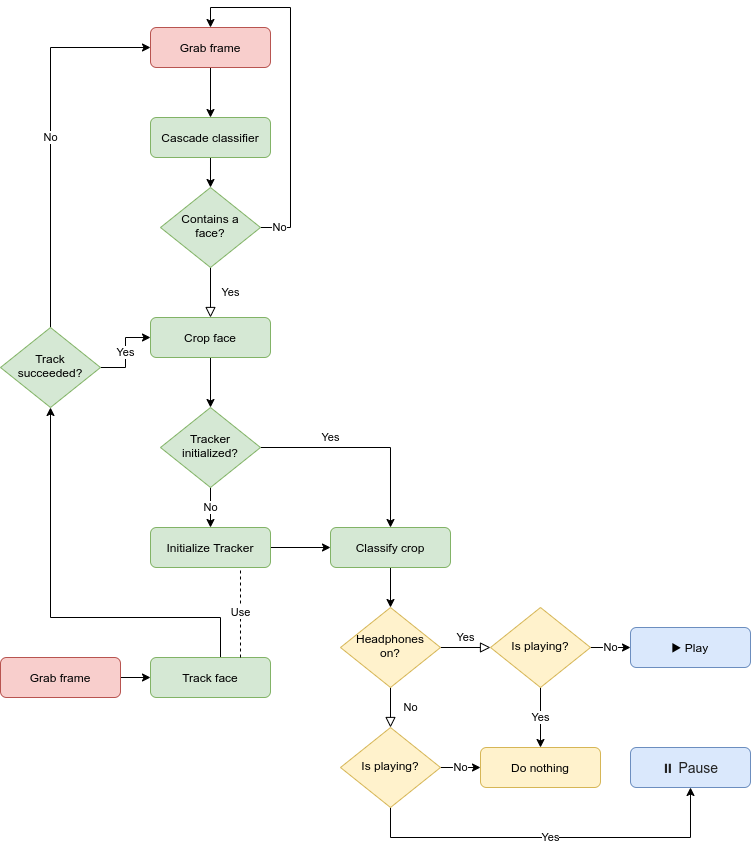

The diagram above was exported from draw.io. Its source (the exported page's mxGraphModel, read from the mxfile embedded in the PNG):
<mxGraphModel dx="1422" dy="1873" grid="1" gridSize="10" guides="1" tooltips="1" connect="1" arrows="1" fold="1" page="1" pageScale="1" pageWidth="827" pageHeight="1169" math="0" shadow="0">
  <root>
    <mxCell id="WIyWlLk6GJQsqaUBKTNV-0" />
    <mxCell id="WIyWlLk6GJQsqaUBKTNV-1" parent="WIyWlLk6GJQsqaUBKTNV-0" />
    <mxCell id="5K8Lqpt9qzR8IIIipeJZ-1" style="edgeStyle=orthogonalEdgeStyle;rounded=0;orthogonalLoop=1;jettySize=auto;html=1;exitX=0.5;exitY=1;exitDx=0;exitDy=0;fillColor=#d5e8d4;strokeColor=#000000;" edge="1" parent="WIyWlLk6GJQsqaUBKTNV-1" source="WIyWlLk6GJQsqaUBKTNV-3" target="5K8Lqpt9qzR8IIIipeJZ-0">
      <mxGeometry relative="1" as="geometry" />
    </mxCell>
    <mxCell id="WIyWlLk6GJQsqaUBKTNV-3" value="Grab frame" style="rounded=1;whiteSpace=wrap;html=1;fontSize=12;glass=0;strokeWidth=1;shadow=0;fillColor=#f8cecc;strokeColor=#b85450;" parent="WIyWlLk6GJQsqaUBKTNV-1" vertex="1">
      <mxGeometry x="150" y="-50" width="120" height="40" as="geometry" />
    </mxCell>
    <mxCell id="WIyWlLk6GJQsqaUBKTNV-4" value="Yes" style="rounded=0;html=1;jettySize=auto;orthogonalLoop=1;fontSize=11;endArrow=block;endFill=0;endSize=8;strokeWidth=1;shadow=0;labelBackgroundColor=none;edgeStyle=orthogonalEdgeStyle;entryX=0.5;entryY=0;entryDx=0;entryDy=0;fillColor=#d5e8d4;strokeColor=#000000;" parent="WIyWlLk6GJQsqaUBKTNV-1" source="WIyWlLk6GJQsqaUBKTNV-6" target="5K8Lqpt9qzR8IIIipeJZ-4" edge="1">
      <mxGeometry y="20" relative="1" as="geometry">
        <mxPoint as="offset" />
        <mxPoint x="200" y="240" as="targetPoint" />
      </mxGeometry>
    </mxCell>
    <mxCell id="5K8Lqpt9qzR8IIIipeJZ-3" value="No" style="edgeStyle=orthogonalEdgeStyle;rounded=0;orthogonalLoop=1;jettySize=auto;html=1;entryX=0.5;entryY=0;entryDx=0;entryDy=0;fillColor=#d5e8d4;strokeColor=#000000;exitX=1;exitY=0.5;exitDx=0;exitDy=0;" edge="1" parent="WIyWlLk6GJQsqaUBKTNV-1" source="WIyWlLk6GJQsqaUBKTNV-6" target="WIyWlLk6GJQsqaUBKTNV-3">
      <mxGeometry x="-0.8919" relative="1" as="geometry">
        <mxPoint x="370" y="150" as="sourcePoint" />
        <Array as="points">
          <mxPoint x="290" y="150" />
          <mxPoint x="290" y="-70" />
          <mxPoint x="210" y="-70" />
        </Array>
        <mxPoint as="offset" />
      </mxGeometry>
    </mxCell>
    <mxCell id="WIyWlLk6GJQsqaUBKTNV-6" value="Contains a face?" style="rhombus;whiteSpace=wrap;html=1;shadow=0;fontFamily=Helvetica;fontSize=12;align=center;strokeWidth=1;spacing=6;spacingTop=-4;fillColor=#d5e8d4;strokeColor=#82b366;" parent="WIyWlLk6GJQsqaUBKTNV-1" vertex="1">
      <mxGeometry x="160" y="110" width="100" height="80" as="geometry" />
    </mxCell>
    <mxCell id="WIyWlLk6GJQsqaUBKTNV-8" value="No" style="rounded=0;html=1;jettySize=auto;orthogonalLoop=1;fontSize=11;endArrow=block;endFill=0;endSize=8;strokeWidth=1;shadow=0;labelBackgroundColor=none;edgeStyle=orthogonalEdgeStyle;fillColor=#fff2cc;strokeColor=#000000;" parent="WIyWlLk6GJQsqaUBKTNV-1" source="WIyWlLk6GJQsqaUBKTNV-10" edge="1">
      <mxGeometry y="20" relative="1" as="geometry">
        <mxPoint as="offset" />
        <mxPoint x="390" y="650" as="targetPoint" />
      </mxGeometry>
    </mxCell>
    <mxCell id="WIyWlLk6GJQsqaUBKTNV-9" value="Yes" style="edgeStyle=orthogonalEdgeStyle;rounded=0;html=1;jettySize=auto;orthogonalLoop=1;fontSize=11;endArrow=block;endFill=0;endSize=8;strokeWidth=1;shadow=0;labelBackgroundColor=none;fillColor=#fff2cc;strokeColor=#000000;" parent="WIyWlLk6GJQsqaUBKTNV-1" source="WIyWlLk6GJQsqaUBKTNV-10" edge="1">
      <mxGeometry y="10" relative="1" as="geometry">
        <mxPoint as="offset" />
        <mxPoint x="490" y="570" as="targetPoint" />
      </mxGeometry>
    </mxCell>
    <mxCell id="WIyWlLk6GJQsqaUBKTNV-10" value="Headphones on?" style="rhombus;whiteSpace=wrap;html=1;shadow=0;fontFamily=Helvetica;fontSize=12;align=center;strokeWidth=1;spacing=6;spacingTop=-4;fillColor=#fff2cc;strokeColor=#d6b656;" parent="WIyWlLk6GJQsqaUBKTNV-1" vertex="1">
      <mxGeometry x="340" y="530" width="100" height="80" as="geometry" />
    </mxCell>
    <mxCell id="5K8Lqpt9qzR8IIIipeJZ-2" style="edgeStyle=orthogonalEdgeStyle;rounded=0;orthogonalLoop=1;jettySize=auto;html=1;fillColor=#d5e8d4;strokeColor=#000000;" edge="1" parent="WIyWlLk6GJQsqaUBKTNV-1" source="5K8Lqpt9qzR8IIIipeJZ-0" target="WIyWlLk6GJQsqaUBKTNV-6">
      <mxGeometry relative="1" as="geometry" />
    </mxCell>
    <mxCell id="5K8Lqpt9qzR8IIIipeJZ-0" value="Cascade classifier" style="rounded=1;whiteSpace=wrap;html=1;fontSize=12;glass=0;strokeWidth=1;shadow=0;fillColor=#d5e8d4;strokeColor=#82b366;" vertex="1" parent="WIyWlLk6GJQsqaUBKTNV-1">
      <mxGeometry x="150" y="40" width="120" height="40" as="geometry" />
    </mxCell>
    <mxCell id="5K8Lqpt9qzR8IIIipeJZ-31" style="edgeStyle=orthogonalEdgeStyle;rounded=0;orthogonalLoop=1;jettySize=auto;html=1;entryX=0.5;entryY=0;entryDx=0;entryDy=0;fillColor=#d5e8d4;strokeColor=#000000;" edge="1" parent="WIyWlLk6GJQsqaUBKTNV-1" source="5K8Lqpt9qzR8IIIipeJZ-4" target="5K8Lqpt9qzR8IIIipeJZ-30">
      <mxGeometry relative="1" as="geometry" />
    </mxCell>
    <mxCell id="5K8Lqpt9qzR8IIIipeJZ-4" value="Crop face" style="rounded=1;whiteSpace=wrap;html=1;fontSize=12;glass=0;strokeWidth=1;shadow=0;fillColor=#d5e8d4;strokeColor=#82b366;" vertex="1" parent="WIyWlLk6GJQsqaUBKTNV-1">
      <mxGeometry x="150" y="240" width="120" height="40" as="geometry" />
    </mxCell>
    <mxCell id="5K8Lqpt9qzR8IIIipeJZ-33" style="edgeStyle=orthogonalEdgeStyle;rounded=0;orthogonalLoop=1;jettySize=auto;html=1;entryX=0;entryY=0.5;entryDx=0;entryDy=0;fillColor=#d5e8d4;strokeColor=#000000;" edge="1" parent="WIyWlLk6GJQsqaUBKTNV-1" source="5K8Lqpt9qzR8IIIipeJZ-5" target="5K8Lqpt9qzR8IIIipeJZ-7">
      <mxGeometry relative="1" as="geometry" />
    </mxCell>
    <mxCell id="5K8Lqpt9qzR8IIIipeJZ-5" value="Initialize Tracker" style="rounded=1;whiteSpace=wrap;html=1;fontSize=12;glass=0;strokeWidth=1;shadow=0;fillColor=#d5e8d4;strokeColor=#82b366;" vertex="1" parent="WIyWlLk6GJQsqaUBKTNV-1">
      <mxGeometry x="150" y="450" width="120" height="40" as="geometry" />
    </mxCell>
    <mxCell id="5K8Lqpt9qzR8IIIipeJZ-10" style="edgeStyle=orthogonalEdgeStyle;rounded=0;orthogonalLoop=1;jettySize=auto;html=1;entryX=0.5;entryY=0;entryDx=0;entryDy=0;" edge="1" parent="WIyWlLk6GJQsqaUBKTNV-1" source="5K8Lqpt9qzR8IIIipeJZ-7" target="WIyWlLk6GJQsqaUBKTNV-10">
      <mxGeometry relative="1" as="geometry" />
    </mxCell>
    <mxCell id="5K8Lqpt9qzR8IIIipeJZ-7" value="Classify crop" style="rounded=1;whiteSpace=wrap;html=1;fontSize=12;glass=0;strokeWidth=1;shadow=0;fillColor=#d5e8d4;strokeColor=#82b366;" vertex="1" parent="WIyWlLk6GJQsqaUBKTNV-1">
      <mxGeometry x="330" y="450" width="120" height="40" as="geometry" />
    </mxCell>
    <mxCell id="5K8Lqpt9qzR8IIIipeJZ-26" style="edgeStyle=orthogonalEdgeStyle;rounded=0;orthogonalLoop=1;jettySize=auto;html=1;" edge="1" parent="WIyWlLk6GJQsqaUBKTNV-1" source="5K8Lqpt9qzR8IIIipeJZ-9" target="5K8Lqpt9qzR8IIIipeJZ-21">
      <mxGeometry relative="1" as="geometry" />
    </mxCell>
    <mxCell id="5K8Lqpt9qzR8IIIipeJZ-9" value="Grab frame" style="rounded=1;whiteSpace=wrap;html=1;fontSize=12;glass=0;strokeWidth=1;shadow=0;fillColor=#f8cecc;strokeColor=#b85450;" vertex="1" parent="WIyWlLk6GJQsqaUBKTNV-1">
      <mxGeometry y="580" width="120" height="40" as="geometry" />
    </mxCell>
    <mxCell id="5K8Lqpt9qzR8IIIipeJZ-12" value="No" style="edgeStyle=orthogonalEdgeStyle;rounded=0;orthogonalLoop=1;jettySize=auto;html=1;fillColor=#fff2cc;strokeColor=#000000;" edge="1" parent="WIyWlLk6GJQsqaUBKTNV-1" source="5K8Lqpt9qzR8IIIipeJZ-11">
      <mxGeometry relative="1" as="geometry">
        <mxPoint x="630" y="570" as="targetPoint" />
      </mxGeometry>
    </mxCell>
    <mxCell id="5K8Lqpt9qzR8IIIipeJZ-16" value="Yes" style="edgeStyle=orthogonalEdgeStyle;rounded=0;orthogonalLoop=1;jettySize=auto;html=1;fillColor=#fff2cc;strokeColor=#000000;" edge="1" parent="WIyWlLk6GJQsqaUBKTNV-1" source="5K8Lqpt9qzR8IIIipeJZ-11" target="5K8Lqpt9qzR8IIIipeJZ-14">
      <mxGeometry relative="1" as="geometry" />
    </mxCell>
    <mxCell id="5K8Lqpt9qzR8IIIipeJZ-11" value="Is playing?" style="rhombus;whiteSpace=wrap;html=1;shadow=0;fontFamily=Helvetica;fontSize=12;align=center;strokeWidth=1;spacing=6;spacingTop=-4;fillColor=#fff2cc;strokeColor=#d6b656;" vertex="1" parent="WIyWlLk6GJQsqaUBKTNV-1">
      <mxGeometry x="490" y="530" width="100" height="80" as="geometry" />
    </mxCell>
    <mxCell id="5K8Lqpt9qzR8IIIipeJZ-13" value="▶ Play" style="rounded=1;whiteSpace=wrap;html=1;fontSize=12;glass=0;strokeWidth=1;shadow=0;fillColor=#dae8fc;strokeColor=#6c8ebf;" vertex="1" parent="WIyWlLk6GJQsqaUBKTNV-1">
      <mxGeometry x="630" y="550" width="120" height="40" as="geometry" />
    </mxCell>
    <mxCell id="5K8Lqpt9qzR8IIIipeJZ-14" value="Do nothing" style="rounded=1;whiteSpace=wrap;html=1;fontSize=12;glass=0;strokeWidth=1;shadow=0;fillColor=#fff2cc;strokeColor=#d6b656;" vertex="1" parent="WIyWlLk6GJQsqaUBKTNV-1">
      <mxGeometry x="480" y="670" width="120" height="40" as="geometry" />
    </mxCell>
    <mxCell id="5K8Lqpt9qzR8IIIipeJZ-18" value="No" style="edgeStyle=orthogonalEdgeStyle;rounded=0;orthogonalLoop=1;jettySize=auto;html=1;entryX=0;entryY=0.5;entryDx=0;entryDy=0;fillColor=#fff2cc;strokeColor=#000000;" edge="1" parent="WIyWlLk6GJQsqaUBKTNV-1" source="5K8Lqpt9qzR8IIIipeJZ-17" target="5K8Lqpt9qzR8IIIipeJZ-14">
      <mxGeometry relative="1" as="geometry" />
    </mxCell>
    <mxCell id="5K8Lqpt9qzR8IIIipeJZ-35" value="Yes" style="edgeStyle=orthogonalEdgeStyle;rounded=0;orthogonalLoop=1;jettySize=auto;html=1;entryX=0.5;entryY=1;entryDx=0;entryDy=0;" edge="1" parent="WIyWlLk6GJQsqaUBKTNV-1" source="5K8Lqpt9qzR8IIIipeJZ-17" target="5K8Lqpt9qzR8IIIipeJZ-20">
      <mxGeometry relative="1" as="geometry">
        <Array as="points">
          <mxPoint x="390" y="760" />
          <mxPoint x="690" y="760" />
        </Array>
      </mxGeometry>
    </mxCell>
    <mxCell id="5K8Lqpt9qzR8IIIipeJZ-17" value="Is playing?" style="rhombus;whiteSpace=wrap;html=1;shadow=0;fontFamily=Helvetica;fontSize=12;align=center;strokeWidth=1;spacing=6;spacingTop=-4;fillColor=#fff2cc;strokeColor=#d6b656;" vertex="1" parent="WIyWlLk6GJQsqaUBKTNV-1">
      <mxGeometry x="340" y="650" width="100" height="80" as="geometry" />
    </mxCell>
    <mxCell id="5K8Lqpt9qzR8IIIipeJZ-20" value="&lt;span style=&quot;color: rgb(34 , 34 , 34) ; font-family: sans-serif ; font-size: 14px&quot;&gt;⏸ Pause&lt;/span&gt;" style="rounded=1;whiteSpace=wrap;html=1;fontSize=12;glass=0;strokeWidth=1;shadow=0;fillColor=#dae8fc;strokeColor=#6c8ebf;" vertex="1" parent="WIyWlLk6GJQsqaUBKTNV-1">
      <mxGeometry x="630" y="670" width="120" height="40" as="geometry" />
    </mxCell>
    <mxCell id="5K8Lqpt9qzR8IIIipeJZ-23" style="edgeStyle=orthogonalEdgeStyle;rounded=0;orthogonalLoop=1;jettySize=auto;html=1;entryX=0.5;entryY=1;entryDx=0;entryDy=0;" edge="1" parent="WIyWlLk6GJQsqaUBKTNV-1" source="5K8Lqpt9qzR8IIIipeJZ-21" target="5K8Lqpt9qzR8IIIipeJZ-22">
      <mxGeometry relative="1" as="geometry">
        <Array as="points">
          <mxPoint x="220" y="540" />
          <mxPoint x="50" y="540" />
        </Array>
      </mxGeometry>
    </mxCell>
    <mxCell id="5K8Lqpt9qzR8IIIipeJZ-21" value="Track face" style="rounded=1;whiteSpace=wrap;html=1;fontSize=12;glass=0;strokeWidth=1;shadow=0;fillColor=#d5e8d4;strokeColor=#82b366;" vertex="1" parent="WIyWlLk6GJQsqaUBKTNV-1">
      <mxGeometry x="150" y="580" width="120" height="40" as="geometry" />
    </mxCell>
    <mxCell id="5K8Lqpt9qzR8IIIipeJZ-24" value="Yes" style="edgeStyle=orthogonalEdgeStyle;rounded=0;orthogonalLoop=1;jettySize=auto;html=1;entryX=0;entryY=0.5;entryDx=0;entryDy=0;fillColor=#d5e8d4;strokeColor=#000000;" edge="1" parent="WIyWlLk6GJQsqaUBKTNV-1" target="5K8Lqpt9qzR8IIIipeJZ-4">
      <mxGeometry relative="1" as="geometry">
        <mxPoint x="100" y="290" as="sourcePoint" />
      </mxGeometry>
    </mxCell>
    <mxCell id="5K8Lqpt9qzR8IIIipeJZ-25" value="No" style="edgeStyle=orthogonalEdgeStyle;rounded=0;orthogonalLoop=1;jettySize=auto;html=1;entryX=0;entryY=0.5;entryDx=0;entryDy=0;fillColor=#d5e8d4;strokeColor=#000000;" edge="1" parent="WIyWlLk6GJQsqaUBKTNV-1" target="WIyWlLk6GJQsqaUBKTNV-3">
      <mxGeometry relative="1" as="geometry">
        <mxPoint x="50" y="250" as="sourcePoint" />
        <Array as="points">
          <mxPoint x="50" y="-30" />
        </Array>
      </mxGeometry>
    </mxCell>
    <mxCell id="5K8Lqpt9qzR8IIIipeJZ-22" value="Track succeeded?" style="rhombus;whiteSpace=wrap;html=1;shadow=0;fontFamily=Helvetica;fontSize=12;align=center;strokeWidth=1;spacing=6;spacingTop=-4;fillColor=#d5e8d4;strokeColor=#82b366;" vertex="1" parent="WIyWlLk6GJQsqaUBKTNV-1">
      <mxGeometry y="250" width="100" height="80" as="geometry" />
    </mxCell>
    <mxCell id="5K8Lqpt9qzR8IIIipeJZ-29" value="Use" style="endArrow=none;dashed=1;html=1;entryX=0.75;entryY=1;entryDx=0;entryDy=0;exitX=0.75;exitY=0;exitDx=0;exitDy=0;" edge="1" parent="WIyWlLk6GJQsqaUBKTNV-1" source="5K8Lqpt9qzR8IIIipeJZ-21" target="5K8Lqpt9qzR8IIIipeJZ-5">
      <mxGeometry width="50" height="50" relative="1" as="geometry">
        <mxPoint x="380" y="410" as="sourcePoint" />
        <mxPoint x="430" y="360" as="targetPoint" />
      </mxGeometry>
    </mxCell>
    <mxCell id="5K8Lqpt9qzR8IIIipeJZ-32" value="No" style="edgeStyle=orthogonalEdgeStyle;rounded=0;orthogonalLoop=1;jettySize=auto;html=1;exitX=0.5;exitY=1;exitDx=0;exitDy=0;entryX=0.5;entryY=0;entryDx=0;entryDy=0;fillColor=#d5e8d4;strokeColor=#000000;" edge="1" parent="WIyWlLk6GJQsqaUBKTNV-1" source="5K8Lqpt9qzR8IIIipeJZ-30" target="5K8Lqpt9qzR8IIIipeJZ-5">
      <mxGeometry relative="1" as="geometry" />
    </mxCell>
    <mxCell id="5K8Lqpt9qzR8IIIipeJZ-34" value="Yes" style="edgeStyle=orthogonalEdgeStyle;rounded=0;orthogonalLoop=1;jettySize=auto;html=1;fillColor=#d5e8d4;strokeColor=#000000;" edge="1" parent="WIyWlLk6GJQsqaUBKTNV-1" source="5K8Lqpt9qzR8IIIipeJZ-30" target="5K8Lqpt9qzR8IIIipeJZ-7">
      <mxGeometry x="-0.3333" y="10" relative="1" as="geometry">
        <mxPoint as="offset" />
      </mxGeometry>
    </mxCell>
    <mxCell id="5K8Lqpt9qzR8IIIipeJZ-30" value="Tracker initialized?" style="rhombus;whiteSpace=wrap;html=1;shadow=0;fontFamily=Helvetica;fontSize=12;align=center;strokeWidth=1;spacing=6;spacingTop=-4;fillColor=#d5e8d4;strokeColor=#82b366;" vertex="1" parent="WIyWlLk6GJQsqaUBKTNV-1">
      <mxGeometry x="160" y="330" width="100" height="80" as="geometry" />
    </mxCell>
  </root>
</mxGraphModel>